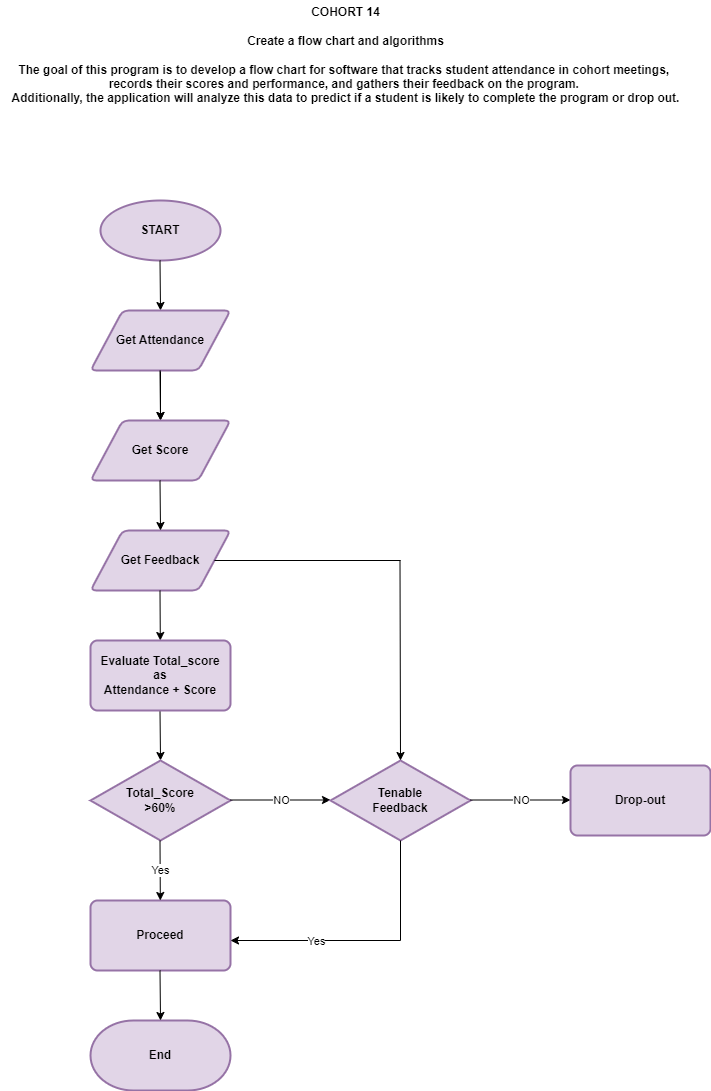

The diagram above was exported from draw.io. Its source (the exported page's mxGraphModel, read from the mxfile embedded in the PNG):
<mxGraphModel dx="794" dy="446" grid="0" gridSize="10" guides="1" tooltips="1" connect="1" arrows="1" fold="1" page="0" pageScale="1" pageWidth="850" pageHeight="1100" math="0" shadow="0">
  <root>
    <mxCell id="0" />
    <mxCell id="1" parent="0" />
    <mxCell id="hminh6sXlhF5MZS-ViPJ-2" value="START" style="strokeWidth=2;html=1;shape=mxgraph.flowchart.start_1;whiteSpace=wrap;fillColor=#e1d5e7;strokeColor=#9673a6;fontStyle=1" parent="1" vertex="1">
      <mxGeometry x="200" y="220" width="120" height="60" as="geometry" />
    </mxCell>
    <mxCell id="hminh6sXlhF5MZS-ViPJ-4" value="" style="endArrow=classic;html=1;rounded=0;" parent="1" edge="1">
      <mxGeometry width="50" height="50" relative="1" as="geometry">
        <mxPoint x="259.5" y="280" as="sourcePoint" />
        <mxPoint x="260" y="330" as="targetPoint" />
      </mxGeometry>
    </mxCell>
    <mxCell id="hminh6sXlhF5MZS-ViPJ-9" value="" style="edgeStyle=orthogonalEdgeStyle;rounded=0;orthogonalLoop=1;jettySize=auto;html=1;" parent="1" source="hminh6sXlhF5MZS-ViPJ-5" target="hminh6sXlhF5MZS-ViPJ-7" edge="1">
      <mxGeometry relative="1" as="geometry" />
    </mxCell>
    <mxCell id="hminh6sXlhF5MZS-ViPJ-5" value="&lt;b&gt;Get Attendance&lt;/b&gt;" style="shape=parallelogram;html=1;strokeWidth=2;perimeter=parallelogramPerimeter;whiteSpace=wrap;rounded=1;arcSize=12;size=0.23;fillColor=#e1d5e7;strokeColor=#9673a6;" parent="1" vertex="1">
      <mxGeometry x="190" y="330" width="140" height="60" as="geometry" />
    </mxCell>
    <mxCell id="hminh6sXlhF5MZS-ViPJ-6" value="" style="endArrow=classic;html=1;rounded=0;" parent="1" edge="1">
      <mxGeometry width="50" height="50" relative="1" as="geometry">
        <mxPoint x="259.5" y="390" as="sourcePoint" />
        <mxPoint x="260" y="440" as="targetPoint" />
      </mxGeometry>
    </mxCell>
    <mxCell id="hminh6sXlhF5MZS-ViPJ-7" value="&lt;b&gt;Get Score&lt;/b&gt;" style="shape=parallelogram;html=1;strokeWidth=2;perimeter=parallelogramPerimeter;whiteSpace=wrap;rounded=1;arcSize=12;size=0.23;fillColor=#e1d5e7;strokeColor=#9673a6;" parent="1" vertex="1">
      <mxGeometry x="190" y="440" width="140" height="60" as="geometry" />
    </mxCell>
    <mxCell id="hminh6sXlhF5MZS-ViPJ-8" value="&lt;b&gt;Get Feedback&lt;/b&gt;" style="shape=parallelogram;html=1;strokeWidth=2;perimeter=parallelogramPerimeter;whiteSpace=wrap;rounded=1;arcSize=12;size=0.23;fillColor=#e1d5e7;strokeColor=#9673a6;" parent="1" vertex="1">
      <mxGeometry x="190" y="550" width="140" height="60" as="geometry" />
    </mxCell>
    <mxCell id="hminh6sXlhF5MZS-ViPJ-10" value="" style="endArrow=classic;html=1;rounded=0;" parent="1" edge="1">
      <mxGeometry width="50" height="50" relative="1" as="geometry">
        <mxPoint x="259.5" y="500" as="sourcePoint" />
        <mxPoint x="260" y="550" as="targetPoint" />
      </mxGeometry>
    </mxCell>
    <mxCell id="hminh6sXlhF5MZS-ViPJ-11" value="" style="endArrow=classic;html=1;rounded=0;" parent="1" target="hminh6sXlhF5MZS-ViPJ-13" edge="1">
      <mxGeometry width="50" height="50" relative="1" as="geometry">
        <mxPoint x="259.5" y="610" as="sourcePoint" />
        <mxPoint x="260" y="660" as="targetPoint" />
      </mxGeometry>
    </mxCell>
    <mxCell id="hminh6sXlhF5MZS-ViPJ-12" value="" style="endArrow=classic;html=1;rounded=0;" parent="1" edge="1">
      <mxGeometry width="50" height="50" relative="1" as="geometry">
        <mxPoint x="259.5" y="730" as="sourcePoint" />
        <mxPoint x="260" y="780" as="targetPoint" />
      </mxGeometry>
    </mxCell>
    <mxCell id="hminh6sXlhF5MZS-ViPJ-13" value="Evaluate Total_score&lt;div&gt;as&lt;/div&gt;&lt;div&gt;Attendance + Score&lt;/div&gt;" style="rounded=1;whiteSpace=wrap;html=1;absoluteArcSize=1;arcSize=14;strokeWidth=2;fillColor=#e1d5e7;strokeColor=#9673a6;fontStyle=1" parent="1" vertex="1">
      <mxGeometry x="190" y="660" width="140" height="70" as="geometry" />
    </mxCell>
    <mxCell id="hminh6sXlhF5MZS-ViPJ-14" value="Total_Score&lt;div&gt;&amp;gt;60%&lt;/div&gt;" style="strokeWidth=2;html=1;shape=mxgraph.flowchart.decision;whiteSpace=wrap;fontStyle=1;fillColor=#e1d5e7;strokeColor=#9673a6;" parent="1" vertex="1">
      <mxGeometry x="190" y="780" width="140" height="80" as="geometry" />
    </mxCell>
    <mxCell id="hminh6sXlhF5MZS-ViPJ-23" value="" style="endArrow=classic;html=1;rounded=0;" parent="1" edge="1">
      <mxGeometry relative="1" as="geometry">
        <mxPoint x="330" y="819.5" as="sourcePoint" />
        <mxPoint x="430" y="819.5" as="targetPoint" />
      </mxGeometry>
    </mxCell>
    <mxCell id="hminh6sXlhF5MZS-ViPJ-24" value="NO" style="edgeLabel;resizable=0;html=1;;align=center;verticalAlign=middle;" parent="hminh6sXlhF5MZS-ViPJ-23" connectable="0" vertex="1">
      <mxGeometry relative="1" as="geometry" />
    </mxCell>
    <mxCell id="hminh6sXlhF5MZS-ViPJ-25" value="Tenable&lt;div&gt;Feedback&lt;/div&gt;" style="strokeWidth=2;html=1;shape=mxgraph.flowchart.decision;whiteSpace=wrap;fontStyle=1;fillColor=#e1d5e7;strokeColor=#9673a6;" parent="1" vertex="1">
      <mxGeometry x="430" y="780" width="140" height="80" as="geometry" />
    </mxCell>
    <mxCell id="hminh6sXlhF5MZS-ViPJ-26" value="" style="endArrow=classic;html=1;rounded=0;" parent="1" edge="1">
      <mxGeometry relative="1" as="geometry">
        <mxPoint x="570" y="819.5" as="sourcePoint" />
        <mxPoint x="670" y="819.5" as="targetPoint" />
      </mxGeometry>
    </mxCell>
    <mxCell id="hminh6sXlhF5MZS-ViPJ-27" value="NO" style="edgeLabel;resizable=0;html=1;;align=center;verticalAlign=middle;" parent="hminh6sXlhF5MZS-ViPJ-26" connectable="0" vertex="1">
      <mxGeometry relative="1" as="geometry" />
    </mxCell>
    <mxCell id="hminh6sXlhF5MZS-ViPJ-28" value="Drop-out" style="rounded=1;whiteSpace=wrap;html=1;absoluteArcSize=1;arcSize=14;strokeWidth=2;fillColor=#e1d5e7;strokeColor=#9673a6;fontStyle=1" parent="1" vertex="1">
      <mxGeometry x="670" y="785" width="140" height="70" as="geometry" />
    </mxCell>
    <mxCell id="hminh6sXlhF5MZS-ViPJ-29" value="Proceed" style="rounded=1;whiteSpace=wrap;html=1;absoluteArcSize=1;arcSize=14;strokeWidth=2;fillColor=#e1d5e7;strokeColor=#9673a6;fontStyle=1" parent="1" vertex="1">
      <mxGeometry x="190" y="920" width="140" height="70" as="geometry" />
    </mxCell>
    <mxCell id="hminh6sXlhF5MZS-ViPJ-32" value="" style="endArrow=classic;html=1;rounded=0;" parent="1" target="hminh6sXlhF5MZS-ViPJ-29" edge="1">
      <mxGeometry relative="1" as="geometry">
        <mxPoint x="259.5" y="860" as="sourcePoint" />
        <mxPoint x="260" y="910" as="targetPoint" />
      </mxGeometry>
    </mxCell>
    <mxCell id="hminh6sXlhF5MZS-ViPJ-33" value="Yes" style="edgeLabel;resizable=0;html=1;;align=center;verticalAlign=middle;" parent="hminh6sXlhF5MZS-ViPJ-32" connectable="0" vertex="1">
      <mxGeometry relative="1" as="geometry" />
    </mxCell>
    <mxCell id="hminh6sXlhF5MZS-ViPJ-34" value="&lt;b&gt;End&lt;/b&gt;" style="strokeWidth=2;html=1;shape=mxgraph.flowchart.terminator;whiteSpace=wrap;fillColor=#e1d5e7;strokeColor=#9673a6;" parent="1" vertex="1">
      <mxGeometry x="190" y="1040" width="140" height="70" as="geometry" />
    </mxCell>
    <mxCell id="hminh6sXlhF5MZS-ViPJ-35" value="" style="endArrow=classic;html=1;rounded=0;" parent="1" edge="1">
      <mxGeometry width="50" height="50" relative="1" as="geometry">
        <mxPoint x="259.5" y="990" as="sourcePoint" />
        <mxPoint x="260" y="1040" as="targetPoint" />
      </mxGeometry>
    </mxCell>
    <mxCell id="hminh6sXlhF5MZS-ViPJ-36" value="" style="endArrow=none;html=1;rounded=0;" parent="1" source="hminh6sXlhF5MZS-ViPJ-8" edge="1">
      <mxGeometry width="50" height="50" relative="1" as="geometry">
        <mxPoint x="390" y="605" as="sourcePoint" />
        <mxPoint x="500" y="580" as="targetPoint" />
      </mxGeometry>
    </mxCell>
    <mxCell id="hminh6sXlhF5MZS-ViPJ-37" value="" style="endArrow=classic;html=1;rounded=0;entryX=0.5;entryY=0;entryDx=0;entryDy=0;entryPerimeter=0;" parent="1" target="hminh6sXlhF5MZS-ViPJ-25" edge="1">
      <mxGeometry width="50" height="50" relative="1" as="geometry">
        <mxPoint x="499.5" y="580" as="sourcePoint" />
        <mxPoint x="499.5" y="650" as="targetPoint" />
      </mxGeometry>
    </mxCell>
    <mxCell id="hminh6sXlhF5MZS-ViPJ-38" value="" style="endArrow=classic;html=1;rounded=0;entryX=1;entryY=0.5;entryDx=0;entryDy=0;" parent="1" edge="1">
      <mxGeometry relative="1" as="geometry">
        <mxPoint x="500" y="960" as="sourcePoint" />
        <mxPoint x="330" y="960" as="targetPoint" />
      </mxGeometry>
    </mxCell>
    <mxCell id="hminh6sXlhF5MZS-ViPJ-39" value="Yes" style="edgeLabel;resizable=0;html=1;;align=center;verticalAlign=middle;" parent="hminh6sXlhF5MZS-ViPJ-38" connectable="0" vertex="1">
      <mxGeometry relative="1" as="geometry" />
    </mxCell>
    <mxCell id="hminh6sXlhF5MZS-ViPJ-40" value="" style="endArrow=none;html=1;rounded=0;" parent="1" edge="1">
      <mxGeometry width="50" height="50" relative="1" as="geometry">
        <mxPoint x="500" y="960" as="sourcePoint" />
        <mxPoint x="500" y="860" as="targetPoint" />
      </mxGeometry>
    </mxCell>
    <mxCell id="hminh6sXlhF5MZS-ViPJ-41" value="&lt;b&gt;COHORT 14&lt;/b&gt;&lt;div&gt;&lt;b&gt;&lt;br&gt;&lt;/b&gt;&lt;/div&gt;&lt;div&gt;&lt;b&gt;Create a flow chart and algorithms&lt;/b&gt;&lt;/div&gt;&lt;div&gt;&lt;b&gt;&lt;br&gt;&lt;/b&gt;&lt;/div&gt;&lt;div&gt;&lt;b&gt;The goal of this program is to develop a flow chart for software that tracks student attendance in cohort meetings,&amp;nbsp;&lt;/b&gt;&lt;/div&gt;&lt;div&gt;&lt;b&gt;records their scores and performance,&amp;nbsp;&lt;/b&gt;&lt;b style=&quot;background-color: initial;&quot;&gt;and gathers their feedback on the program.&amp;nbsp;&lt;/b&gt;&lt;/div&gt;&lt;div&gt;&lt;b style=&quot;background-color: initial;&quot;&gt;Additionally, the application will analyze this data to predict if a student is likely to complete the program or drop out.&lt;/b&gt;&lt;/div&gt;" style="text;html=1;align=center;verticalAlign=middle;resizable=0;points=[];autosize=1;strokeColor=none;fillColor=none;" parent="1" vertex="1">
      <mxGeometry x="100" y="20" width="690" height="110" as="geometry" />
    </mxCell>
  </root>
</mxGraphModel>